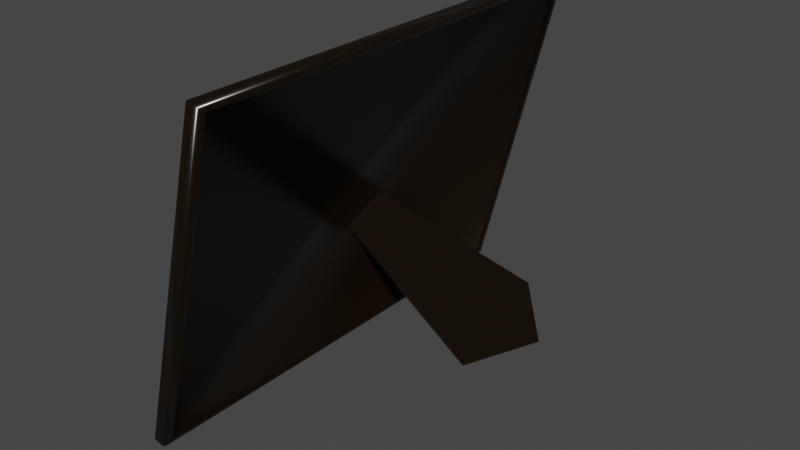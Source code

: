 # Source: pictureframe.blend  (saved by Blender 3.3.6; exported with 4.5.12 LTS)
import bpy
from mathutils import Matrix  # noqa: F401  (used for matrix-valued properties, if any)

bpy.ops.wm.read_factory_settings(use_empty=True)
scene = bpy.context.scene
scene.name = 'Scene'

# ---- collections
col_collection = bpy.data.collections.new('Collection'); scene.collection.children.link(col_collection)
col_collection_2 = bpy.data.collections.new('Collection 2'); scene.collection.children.link(col_collection_2)

# ---- images (referenced by path relative to the original .blend; pixels are not part of the script)
import os
ASSET_DIR = os.environ.get("B2B_ASSET_DIR", "")  # directory of the original .blend (textures are referenced by path, not embedded)
HERE = os.path.dirname(os.path.abspath(__file__))  # packed textures are extracted next to this script under _unpacked/

def load_image(name, relpath, width, height, colorspace="sRGB"):
    """Load a texture the original file referenced (path relative to the .blend, or extracted next to this script)."""
    p = next((c for c in (os.path.join(HERE, relpath), os.path.join(ASSET_DIR, relpath)) if relpath and os.path.exists(c)), "")
    if p:
        img = bpy.data.images.load(p, check_existing=True)
        img.name = name
    else:  # same state as the original file: an image datablock whose file is absent (Cycles renders it pink)
        img = bpy.data.images.new(name, width, height)
        img.source = "FILE"
        img.filepath = "//" + (relpath or name)
    img.colorspace_settings.name = colorspace
    return img
img_frameimage_jpg_001 = load_image('FrameImage.jpg.001', 'Images/FrameImage.jpg', 1024, 1024, 'sRGB')

# ---- materials (node trees are filled in below, after node groups)
mat_frame = bpy.data.materials.new('Frame')
mat_image = bpy.data.materials.new('Image')

# ---- material node trees
mat_frame.use_nodes = True; mat_frame.node_tree.nodes.clear()
_N = mat_frame.node_tree.nodes; _L = mat_frame.node_tree.links
n0 = _N.new('ShaderNodeBsdfPrincipled'); n0.name = 'Principled BSDF'; n0.location = (-86, 323)
n0.distribution = 'GGX'
n0.subsurface_method = 'RANDOM_WALK_SKIN'
n0.inputs[0].default_value = (0.00789, 0.003852, 0.001008, 1.0)
n0.inputs[2].default_value = 0.2205
n0.inputs[3].default_value = 1.45
n0.inputs[27].default_value = (0.0, 0.0, 0.0, 1.0)
n0.inputs[28].default_value = 1.0
n1 = _N.new('ShaderNodeOutputMaterial'); n1.name = 'Material Output'; n1.location = (204, 323)
_L.new(n0.outputs[0], n1.inputs[0])
n1.is_active_output = True
mat_image.use_nodes = True; mat_image.node_tree.nodes.clear()
_N = mat_image.node_tree.nodes; _L = mat_image.node_tree.links
n0 = _N.new('ShaderNodeOutputMaterial'); n0.name = 'Material Output'; n0.location = (300, 300)
n1 = _N.new('ShaderNodeBsdfPrincipled'); n1.name = 'Principled BSDF'; n1.location = (-41, 289)
n1.distribution = 'GGX'
n1.subsurface_method = 'RANDOM_WALK_SKIN'
n1.inputs[2].default_value = 0.2909
n1.inputs[3].default_value = 1.45
n1.inputs[13].default_value = 0.0
n1.inputs[19].default_value = 0.25
n1.inputs[20].default_value = 0.3364
n1.inputs[27].default_value = (0.0, 0.0, 0.0, 1.0)
n2 = _N.new('ShaderNodeTexImage'); n2.name = 'Image Texture'; n2.location = (-501, 127)
n2.image = img_frameimage_jpg_001
_L.new(n1.outputs[0], n0.inputs[0])
_L.new(n2.outputs[0], n1.inputs[0])
n0.is_active_output = True

# ---- world
world_world = bpy.data.worlds.new('World'); scene.world = world_world
world_world.use_nodes = True; world_world.node_tree.nodes.clear()
_N = world_world.node_tree.nodes; _L = world_world.node_tree.links
n0 = _N.new('ShaderNodeOutputWorld'); n0.name = 'World Output'; n0.location = (300, 300)
n1 = _N.new('ShaderNodeBackground'); n1.name = 'Background'; n1.location = (10, 300)
n1.inputs[0].default_value = (0.05088, 0.05088, 0.05088, 1.0)
_L.new(n1.outputs[0], n0.inputs[0])
n0.is_active_output = True
world_world.color = (0.05088, 0.05088, 0.05088)
world_world.use_sun_shadow = False
world_world.sun_shadow_jitter_overblur = 0.0

# ---- meshes
me_cube_002 = bpy.data.meshes.new('Cube.002')
me_cube_002.from_pydata([(0.049, 0.01347, -0.04819), (0.049, 0.01347, 0.04819), (0.03589, 0.05, 0.04819), (0.03589, 0.05, -0.04819), (-0.01754, -0.02013, 0.04819), (0.03297, -0.05, 0.04819), (0.03297, -0.05, -0.04819), (-0.01578, 0.02151, 0.04819), (-0.01476, 0.02207, -0.04819), (-0.01754, -0.02013, -0.03569), (-0.01681, -0.02056, -0.04819), (-0.01754, -0.02013, 0.0242), (-0.01761, -0.01642, 0.04819)], [], [(7, 2, 3, 8), (10, 6, 5, 4, 11), (8, 3, 0, 6, 10), (2, 1, 0, 3), (4, 5, 1, 2, 7, 12), (0, 1, 5, 6), (4, 12, 11), (11, 12, 7, 8, 10)])
_uv = me_cube_002.uv_layers.new(name='UVMap')
_uv.uv.foreach_set('vector', [0.6205, 0.3665, 0.6205, 0.4647, 0.3795, 0.4647, 0.3795, 0.3685, 0.3795, 0.9491, 0.3795, 0.7926, 0.6205, 0.7926, 0.6205, 0.9513, 0.5605, 0.9513, 0.625, 0.1996, 0.625, 0.1996, 0.375, 0.25, 0.375, 0.2025, 0.375, 0.2025, 0.4629, 0.5, 0.375, 0.5, 0.375, 0.25, 0.4629, 0.25, 0.375, 0.5475, 0.375, 0.5475, 0.375, 0.5, 0.4629, 0.5, 0.4629, 0.5, 0.3831, 0.5431, 0.125, 0.5, 0.125, 0.5, 0.125, 0.5475, 0.125, 0.5475, 0.625, 0.6252, 0.625, 0.6183, 0.625, 0.6252, 0.4842, 0.6404, 0.4863, 0.6389, 0.5005, 0.6196, 0.4979, 0.6178, 0.482, 0.6395])
me_cube_002.materials.append(mat_frame)
me_cube_002.update()
me_cube_001 = bpy.data.meshes.new('Cube.001')
me_cube_001.from_pydata([(-0.0308, -0.1954, 0.00632), (0.04087, -0.1954, 0.2868), (-0.0308, 0.1954, 0.00632), (0.04087, 0.1954, 0.2868), (-0.03393, 0.1861, 0.01421), (-0.03393, -0.1861, 0.01421), (0.03434, -0.1861, 0.2814), (0.03434, 0.1861, 0.2814), (0.03728, 0.1954, 0.2877), (-0.03439, 0.1954, 0.007237), (-0.03439, -0.1954, 0.007237), (0.03728, -0.1954, 0.2877), (-0.04588, 0.1991, 0.007339), (-0.04359, 0.2024, 0.004176), (-0.04359, -0.2024, 0.004176), (-0.04588, -0.1991, 0.007339), (0.03068, -0.2024, 0.2948), (0.02715, -0.1991, 0.2932), (0.03068, 0.2024, 0.2948), (0.02715, 0.1991, 0.2932), (-0.04471, -0.1927, 0.0119), (-0.03778, -0.1861, 0.0152), (-0.04381, -0.1902, 0.01361), (-0.04218, -0.188, 0.01484), (-0.04006, -0.1866, 0.0154), (0.02599, -0.1927, 0.2886), (0.03048, -0.1861, 0.2824), (0.02595, -0.1902, 0.2867), (0.0268, -0.188, 0.2848), (0.02839, -0.1866, 0.2833), (-0.03778, 0.1861, 0.0152), (-0.04471, 0.1927, 0.0119), (-0.04006, 0.1866, 0.0154), (-0.04218, 0.188, 0.01484), (-0.04381, 0.1902, 0.01361), (0.02598, 0.1927, 0.2886), (0.03048, 0.1861, 0.2824), (0.02595, 0.1902, 0.2867), (0.0268, 0.188, 0.2848), (0.02839, 0.1866, 0.2833), (0.03991, 0.2024, 0.2925), (0.04169, 0.1998, 0.29), (-0.03162, 0.1998, 0.003118), (-0.03435, 0.2024, 0.001816), (-0.03162, -0.1998, 0.003118), (-0.03435, -0.2024, 0.001816), (0.03991, -0.2024, 0.2925), (0.04169, -0.1998, 0.29)], [], [(25, 20, 15, 17), (0, 1, 47, 44), (3, 1, 11, 8), (36, 30, 4, 7), (1, 3, 41, 47), (13, 18, 40, 43), (26, 36, 7, 6), (5, 6, 7, 4), (31, 35, 19, 12), (30, 21, 5, 4), (35, 25, 17, 19), (40, 18, 16, 46), (13, 43, 45, 14), (2, 0, 44, 42), (45, 46, 16, 14), (9, 8, 11, 10), (2, 3, 8, 9), (1, 0, 10, 11), (0, 2, 9, 10), (13, 14, 15, 12), (14, 16, 17, 15), (16, 18, 19, 17), (18, 13, 12, 19), (21, 26, 6, 5), (31, 20, 22, 34), (34, 22, 23, 33), (33, 23, 24, 32), (32, 24, 21, 30), (20, 25, 27, 22), (22, 27, 28, 23), (23, 28, 29, 24), (24, 29, 26, 21), (25, 35, 37, 27), (27, 37, 38, 28), (28, 38, 39, 29), (29, 39, 36, 26), (35, 31, 34, 37), (37, 34, 33, 38), (38, 33, 32, 39), (39, 32, 30, 36), (20, 31, 12, 15), (41, 42, 43, 40), (45, 43, 42, 44), (40, 46, 47, 41), (46, 45, 44, 47), (3, 2, 42, 41)])
me_cube_001.polygons.foreach_set('use_smooth', [True] * 46)
me_cube_001.polygons.foreach_set('material_index', [0, 0, 0, 0, 0, 0, 0, 1, 0, 0, 0, 0, 0, 0, 0, 0, 0, 0, 0, 0, 0, 0, 0, 0, 0, 0, 0, 0, 0, 0, 0, 0, 0, 0, 0, 0, 0, 0, 0, 0, 0, 0, 0, 0, 0, 0])
_uv = me_cube_001.uv_layers.new(name='UVMap')
_uv.uv.foreach_set('vector', [0.619, 0.006007, 0.381, 0.006007, 0.3771, 0.002082, 0.6229, 0.002082, 0.3794, 0.7456, 0.6206, 0.7456, 0.6234, 0.7484, 0.3766, 0.7484, 0.6206, 0.5044, 0.6206, 0.7456, 0.6206, 0.7456, 0.6206, 0.5044, 0.6149, 0.2399, 0.3851, 0.2399, 0.3851, 0.2399, 0.6149, 0.2399, 0.6206, 0.7456, 0.6206, 0.5044, 0.6234, 0.5016, 0.6234, 0.7484, 0.375, 0.3005, 0.625, 0.3005, 0.625, 0.4608, 0.375, 0.4608, 0.6149, 0.0101, 0.6149, 0.2399, 0.6149, 0.2399, 0.6149, 0.0101, 0.0, 0.0, 0.0, 1.0, 0.7861, 1.0, 0.7861, 0.0, 0.381, 0.244, 0.619, 0.244, 0.6229, 0.2479, 0.3771, 0.2479, 0.3851, 0.2399, 0.3851, 0.0101, 0.3851, 0.0101, 0.3851, 0.2399, 0.619, 0.244, 0.619, 0.006007, 0.6229, 0.002082, 0.6229, 0.2479, 0.6642, 0.5, 0.8245, 0.5, 0.8245, 0.75, 0.6642, 0.75, 0.1755, 0.5, 0.3358, 0.5, 0.3358, 0.75, 0.1755, 0.75, 0.3794, 0.5044, 0.3794, 0.7456, 0.3766, 0.7484, 0.3766, 0.5016, 0.375, 0.7892, 0.625, 0.7892, 0.625, 0.9495, 0.375, 0.9495, 0.3794, 0.5044, 0.6206, 0.5044, 0.6206, 0.7456, 0.3794, 0.7456, 0.3794, 0.5044, 0.6206, 0.5044, 0.6206, 0.5044, 0.3794, 0.5044, 0.6206, 0.7456, 0.3794, 0.7456, 0.3794, 0.7456, 0.6206, 0.7456, 0.3794, 0.7456, 0.3794, 0.5044, 0.3794, 0.5044, 0.3794, 0.7456, 0.1755, 0.5, 0.1755, 0.75, 0.125, 0.7479, 0.125, 0.5021, 0.375, 0.9495, 0.625, 0.9495, 0.6229, 1.0, 0.3771, 1.0, 0.625, 0.0, 0.625, 0.25, 0.6229, 0.2479, 0.6229, 0.002082, 0.625, 0.3005, 0.375, 0.3005, 0.3771, 0.2479, 0.6229, 0.2479, 0.3851, 0.0101, 0.6149, 0.0101, 0.6149, 0.0101, 0.3851, 0.0101, 0.381, 0.244, 0.381, 0.006007, 0.3826, 0.007573, 0.3826, 0.2424, 0.3826, 0.2424, 0.3826, 0.007573, 0.3851, 0.0101, 0.3851, 0.2399, 0.3851, 0.2399, 0.3851, 0.0101, 0.3849, 0.009943, 0.3849, 0.2401, 0.3849, 0.2401, 0.3849, 0.009943, 0.3851, 0.0101, 0.3851, 0.2399, 0.381, 0.006007, 0.619, 0.006007, 0.6174, 0.007573, 0.3826, 0.007573, 0.3826, 0.007573, 0.6174, 0.007573, 0.6149, 0.0101, 0.3851, 0.0101, 0.3851, 0.0101, 0.6149, 0.0101, 0.6151, 0.009943, 0.3849, 0.009943, 0.3849, 0.009943, 0.6151, 0.009943, 0.6149, 0.0101, 0.3851, 0.0101, 0.619, 0.006007, 0.619, 0.244, 0.6174, 0.2424, 0.6174, 0.007573, 0.6174, 0.007573, 0.6174, 0.2424, 0.6149, 0.2399, 0.6149, 0.0101, 0.6149, 0.0101, 0.6149, 0.2399, 0.6151, 0.2401, 0.6151, 0.009943, 0.6151, 0.009943, 0.6151, 0.2401, 0.6149, 0.2399, 0.6149, 0.0101, 0.619, 0.244, 0.381, 0.244, 0.3826, 0.2424, 0.6174, 0.2424, 0.6174, 0.2424, 0.3826, 0.2424, 0.3851, 0.2399, 0.6149, 0.2399, 0.6149, 0.2399, 0.3851, 0.2399, 0.3849, 0.2401, 0.6151, 0.2401, 0.6151, 0.2401, 0.3849, 0.2401, 0.3851, 0.2399, 0.6149, 0.2399, 0.381, 0.006007, 0.381, 0.244, 0.3771, 0.2479, 0.3771, 0.002082, 0.6234, 0.5016, 0.3766, 0.5016, 0.375, 0.4608, 0.625, 0.4608, 0.3358, 0.75, 0.3358, 0.5, 0.3766, 0.5016, 0.3766, 0.7484, 0.6642, 0.5, 0.6642, 0.75, 0.6234, 0.7484, 0.6234, 0.5016, 0.625, 0.7892, 0.375, 0.7892, 0.3766, 0.7484, 0.6234, 0.7484, 0.6206, 0.5044, 0.3794, 0.5044, 0.3766, 0.5016, 0.6234, 0.5016])
me_cube_001.materials.append(mat_frame)
me_cube_001.materials.append(mat_image)
me_cube_001.update()

# ---- objects
ob_stand = bpy.data.objects.new('Stand', me_cube_002)
ob_cube = bpy.data.objects.new('Cube', me_cube_001)

# ---- transforms, parenting, visibility, modifiers, constraints
ob_stand.parent = ob_cube
ob_stand.location = (0.02456, 0.0166, 0.1014)
ob_stand.rotation_euler = (-2.171, 2.353, -2.385)
ob_stand.scale = (3.083, 0.9281, 0.02905)
ob_cube.location = (0.0, 0.0, 0.0)

# ---- collection membership
col_collection_2.objects.link(ob_stand)
col_collection_2.objects.link(ob_cube)

# ---- scene / render settings (as saved in the file)
scene.frame_start = 1; scene.frame_end = 250; scene.frame_set(38)
scene.render.engine = 'CYCLES'
scene.cycles.sampling_pattern = 'TABULATED_SOBOL'
scene.cycles.use_light_tree = False
scene.view_settings.view_transform = 'Filmic'
bpy.context.view_layer.update()

# ---- added for rendering (the .blend has no active camera and no usable light): camera, sun
cam_auto = bpy.data.cameras.new('AutoCamera')
cam_auto.lens = 50.0
cam_auto.sensor_width = 36.0
cam_auto.clip_end = 1000.0
ob_auto_camera = bpy.data.objects.new('AutoCamera', cam_auto)
scene.collection.objects.link(ob_auto_camera)
ob_auto_camera.location = (0.53151, -0.60239, 0.532339)
ob_auto_camera.rotation_euler = (1.09748, -7.21219e-08, 0.694738)
scene.camera = ob_auto_camera
light_auto_sun = bpy.data.lights.new('AutoSun', 'SUN')
light_auto_sun.energy = 3.0
light_auto_sun.angle = 0.0523599
ob_auto_sun = bpy.data.objects.new('AutoSun', light_auto_sun)
scene.collection.objects.link(ob_auto_sun)
ob_auto_sun.rotation_euler = (0.872665, 0.174533, 0.523599)
bpy.context.view_layer.update()
